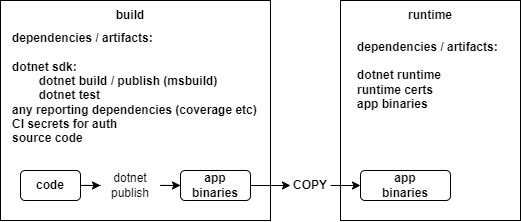

The diagram above was exported from draw.io. Its source (the exported page's mxGraphModel, read from the mxfile embedded in the PNG):
<mxGraphModel dx="2037" dy="792" grid="1" gridSize="10" guides="1" tooltips="1" connect="1" arrows="1" fold="1" page="1" pageScale="1" pageWidth="850" pageHeight="1100" math="0" shadow="0">
  <root>
    <mxCell id="0" />
    <mxCell id="1" parent="0" />
    <mxCell id="QdxveyhRp4n-uVB6Ryfr-1" value="" style="rounded=0;whiteSpace=wrap;html=1;" vertex="1" parent="1">
      <mxGeometry x="40" y="40" width="270" height="220" as="geometry" />
    </mxCell>
    <mxCell id="QdxveyhRp4n-uVB6Ryfr-2" value="&lt;b&gt;dependencies / artifacts:&lt;br&gt;&lt;br&gt;&lt;/b&gt;&lt;b style=&quot;border-color: var(--border-color);&quot;&gt;dotnet sdk:&lt;br&gt;&lt;span style=&quot;&quot;&gt; &lt;/span&gt;&lt;span style=&quot;white-space: pre;&quot;&gt; &lt;/span&gt;dotnet build / publish (msbuild)&lt;/b&gt;&lt;b&gt;&lt;br&gt;&lt;span style=&quot;&quot;&gt; &lt;/span&gt;&lt;span style=&quot;white-space: pre;&quot;&gt; &lt;/span&gt;dotnet test&lt;br&gt;any reporting dependencies (coverage etc)&lt;br&gt;&lt;/b&gt;&lt;b style=&quot;border-color: var(--border-color);&quot;&gt;&lt;b style=&quot;border-color: var(--border-color);&quot;&gt;CI secrets for auth&lt;br style=&quot;border-color: var(--border-color);&quot;&gt;&lt;/b&gt;source code&lt;br&gt;&lt;br style=&quot;border-color: var(--border-color);&quot;&gt;&lt;/b&gt;" style="text;html=1;strokeColor=none;fillColor=none;align=left;verticalAlign=middle;whiteSpace=wrap;rounded=0;" vertex="1" parent="1">
      <mxGeometry x="50" y="70" width="310" height="130" as="geometry" />
    </mxCell>
    <mxCell id="QdxveyhRp4n-uVB6Ryfr-3" value="&lt;b&gt;build&lt;/b&gt;" style="text;html=1;strokeColor=none;fillColor=none;align=center;verticalAlign=middle;whiteSpace=wrap;rounded=0;" vertex="1" parent="1">
      <mxGeometry x="140" y="40" width="60" height="30" as="geometry" />
    </mxCell>
    <mxCell id="QdxveyhRp4n-uVB6Ryfr-8" value="" style="edgeStyle=orthogonalEdgeStyle;rounded=0;orthogonalLoop=1;jettySize=auto;html=1;" edge="1" parent="1" source="QdxveyhRp4n-uVB6Ryfr-9" target="QdxveyhRp4n-uVB6Ryfr-5">
      <mxGeometry relative="1" as="geometry" />
    </mxCell>
    <mxCell id="QdxveyhRp4n-uVB6Ryfr-4" value="&lt;b&gt;code&lt;/b&gt;" style="rounded=1;whiteSpace=wrap;html=1;" vertex="1" parent="1">
      <mxGeometry x="60" y="210" width="60" height="30" as="geometry" />
    </mxCell>
    <mxCell id="QdxveyhRp4n-uVB6Ryfr-5" value="&lt;b&gt;app &lt;br&gt;binaries&lt;br&gt;&lt;/b&gt;" style="rounded=1;whiteSpace=wrap;html=1;" vertex="1" parent="1">
      <mxGeometry x="220" y="210" width="70" height="30" as="geometry" />
    </mxCell>
    <mxCell id="QdxveyhRp4n-uVB6Ryfr-10" value="" style="edgeStyle=orthogonalEdgeStyle;rounded=0;orthogonalLoop=1;jettySize=auto;html=1;" edge="1" parent="1" source="QdxveyhRp4n-uVB6Ryfr-4" target="QdxveyhRp4n-uVB6Ryfr-9">
      <mxGeometry relative="1" as="geometry">
        <mxPoint x="150" y="225" as="sourcePoint" />
        <mxPoint x="280" y="225" as="targetPoint" />
      </mxGeometry>
    </mxCell>
    <mxCell id="QdxveyhRp4n-uVB6Ryfr-9" value="dotnet publish" style="text;html=1;strokeColor=none;fillColor=none;align=center;verticalAlign=middle;whiteSpace=wrap;rounded=0;" vertex="1" parent="1">
      <mxGeometry x="140" y="210" width="60" height="30" as="geometry" />
    </mxCell>
    <mxCell id="QdxveyhRp4n-uVB6Ryfr-11" value="" style="rounded=0;whiteSpace=wrap;html=1;" vertex="1" parent="1">
      <mxGeometry x="380" y="40" width="180" height="220" as="geometry" />
    </mxCell>
    <mxCell id="QdxveyhRp4n-uVB6Ryfr-12" value="&lt;b&gt;dependencies / artifacts:&lt;br&gt;&lt;br&gt;&lt;/b&gt;&lt;b style=&quot;border-color: var(--border-color);&quot;&gt;dotnet runtime&lt;/b&gt;&lt;b&gt;&lt;br&gt;&lt;/b&gt;&lt;b style=&quot;border-color: var(--border-color);&quot;&gt;runtime certs&lt;br&gt;app binaries&lt;br style=&quot;border-color: var(--border-color);&quot;&gt;&lt;/b&gt;" style="text;html=1;strokeColor=none;fillColor=none;align=left;verticalAlign=middle;whiteSpace=wrap;rounded=0;" vertex="1" parent="1">
      <mxGeometry x="395" y="70" width="150" height="90" as="geometry" />
    </mxCell>
    <mxCell id="QdxveyhRp4n-uVB6Ryfr-13" value="&lt;b&gt;runtime&lt;/b&gt;" style="text;html=1;strokeColor=none;fillColor=none;align=center;verticalAlign=middle;whiteSpace=wrap;rounded=0;" vertex="1" parent="1">
      <mxGeometry x="440" y="40" width="60" height="30" as="geometry" />
    </mxCell>
    <mxCell id="QdxveyhRp4n-uVB6Ryfr-16" value="&lt;b&gt;app&lt;br&gt;binaries&lt;br&gt;&lt;/b&gt;" style="rounded=1;whiteSpace=wrap;html=1;" vertex="1" parent="1">
      <mxGeometry x="400" y="210" width="90" height="30" as="geometry" />
    </mxCell>
    <mxCell id="QdxveyhRp4n-uVB6Ryfr-21" value="" style="edgeStyle=orthogonalEdgeStyle;rounded=0;orthogonalLoop=1;jettySize=auto;html=1;entryX=0;entryY=0.5;entryDx=0;entryDy=0;" edge="1" parent="1" source="QdxveyhRp4n-uVB6Ryfr-5" target="QdxveyhRp4n-uVB6Ryfr-20">
      <mxGeometry relative="1" as="geometry">
        <mxPoint x="360" y="225" as="sourcePoint" />
        <mxPoint x="550" y="225" as="targetPoint" />
      </mxGeometry>
    </mxCell>
    <mxCell id="QdxveyhRp4n-uVB6Ryfr-20" value="&lt;b&gt;COPY&lt;/b&gt;" style="text;html=1;strokeColor=none;fillColor=none;align=center;verticalAlign=middle;whiteSpace=wrap;rounded=0;" vertex="1" parent="1">
      <mxGeometry x="330" y="210" width="40" height="30" as="geometry" />
    </mxCell>
    <mxCell id="QdxveyhRp4n-uVB6Ryfr-19" style="edgeStyle=orthogonalEdgeStyle;rounded=0;orthogonalLoop=1;jettySize=auto;html=1;exitX=1;exitY=0.5;exitDx=0;exitDy=0;entryX=0;entryY=0.5;entryDx=0;entryDy=0;" edge="1" parent="1" source="QdxveyhRp4n-uVB6Ryfr-20" target="QdxveyhRp4n-uVB6Ryfr-16">
      <mxGeometry relative="1" as="geometry">
        <mxPoint x="390" y="224.9999999999999" as="sourcePoint" />
        <mxPoint x="440" y="225" as="targetPoint" />
      </mxGeometry>
    </mxCell>
  </root>
</mxGraphModel>